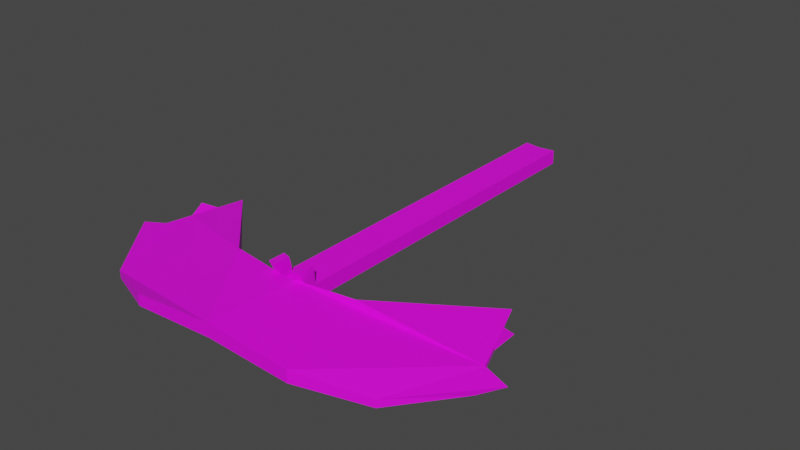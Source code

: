 # Source: cutter.blend  (saved by Blender 4.4.30; exported with 4.5.12 LTS)
import bpy
from mathutils import Matrix  # noqa: F401  (used for matrix-valued properties, if any)

bpy.ops.wm.read_factory_settings(use_empty=True)
scene = bpy.context.scene
scene.name = 'Scene'

# ---- collections
col_collection = bpy.data.collections.new('Collection'); scene.collection.children.link(col_collection)

# ---- images (referenced by path relative to the original .blend; pixels are not part of the script)
import os
ASSET_DIR = os.environ.get("B2B_ASSET_DIR", "")  # directory of the original .blend (textures are referenced by path, not embedded)
HERE = os.path.dirname(os.path.abspath(__file__))  # packed textures are extracted next to this script under _unpacked/

def load_image(name, relpath, width, height, colorspace="sRGB"):
    """Load a texture the original file referenced (path relative to the .blend, or extracted next to this script)."""
    p = next((c for c in (os.path.join(HERE, relpath), os.path.join(ASSET_DIR, relpath)) if relpath and os.path.exists(c)), "")
    if p:
        img = bpy.data.images.load(p, check_existing=True)
        img.name = name
    else:  # same state as the original file: an image datablock whose file is absent (Cycles renders it pink)
        img = bpy.data.images.new(name, width, height)
        img.source = "FILE"
        img.filepath = "//" + (relpath or name)
    img.colorspace_settings.name = colorspace
    return img
img_clean_metal_jpg = load_image('clean_metal.jpg', 'clean_metal.jpg', 1024, 1024, 'sRGB')

# ---- materials (node trees are filled in below, after node groups)
mat_material_001 = bpy.data.materials.new('Material.001')
mat_material_001.use_transparent_shadow = False

# ---- material node trees
mat_material_001.use_nodes = True; mat_material_001.node_tree.nodes.clear()
_N = mat_material_001.node_tree.nodes; _L = mat_material_001.node_tree.links
n0 = _N.new('ShaderNodeBsdfPrincipled'); n0.name = 'Principled BSDF'; n0.location = (10, 300)
n0.distribution = 'GGX'
n0.subsurface_method = 'BURLEY'
n0.inputs[3].default_value = 1.45
n0.inputs[27].default_value = (0.0, 0.0, 0.0, 1.0)
n0.inputs[28].default_value = 1.0
n1 = _N.new('ShaderNodeOutputMaterial'); n1.name = 'Material Output'; n1.location = (300, 300)
n2 = _N.new('ShaderNodeTexImage'); n2.name = 'Image Texture'; n2.location = (-889, 257)
n2.image = img_clean_metal_jpg
_L.new(n0.outputs[0], n1.inputs[0])
_L.new(n2.outputs[0], n0.inputs[0])
n1.is_active_output = True

# ---- world
world_world = bpy.data.worlds.new('World'); scene.world = world_world
world_world.use_nodes = True; world_world.node_tree.nodes.clear()
_N = world_world.node_tree.nodes; _L = world_world.node_tree.links
n0 = _N.new('ShaderNodeOutputWorld'); n0.name = 'World Output'; n0.location = (300, 300)
n1 = _N.new('ShaderNodeBackground'); n1.name = 'Background'; n1.location = (10, 300)
n1.inputs[0].default_value = (0.05088, 0.05088, 0.05088, 1.0)
_L.new(n1.outputs[0], n0.inputs[0])
n0.is_active_output = True
world_world.color = (0.05088, 0.05088, 0.05088)
world_world.use_sun_shadow = False
world_world.sun_shadow_jitter_overblur = 0.0

# ---- meshes
me_plane = bpy.data.meshes.new('Plane')
me_plane.from_pydata([(-0.7881, 0.3065, 0.07554), (-0.9692, -0.1976, 0.0), (-0.3182, -0.1481, 0.0), (-0.7323, -0.5, 0.0), (-0.4105, -0.6426, 0.04472), (-0.3182, -0.1481, 0.1511), (-0.7323, -0.5, 0.03908), (-0.4105, -0.6426, 0.1064), (-0.05647, -0.1849, 0.1511), (-0.05647, -0.1849, 0.03777), (-0.05647, -0.1849, 0.1133), (-0.05647, 1.757, 0.03777), (-0.05647, 1.757, 0.1133), (-0.01404, -0.1909, 0.1511), (-0.01404, -0.1909, 0.1133), (-0.05647, -0.1144, 0.1511), (-0.05647, -0.1144, 0.1133), (-0.01404, -0.1203, 0.1511), (-0.01404, -0.1203, 0.1133), (-0.05647, -0.2117, 0.2074), (-0.01404, -0.2227, 0.2074), (-0.05647, -0.1219, 0.2074), (-0.01404, -0.1329, 0.2074), (-0.8786, 0.05446, 0.03777), (-0.8786, 0.05446, 0.05731), (-0.9239, -0.07156, 0.01889), (-0.9239, -0.07156, 0.04819), (-0.8334, 0.1805, 0.05666), (-0.8334, 0.1805, 0.06643), (-0.9105, 0.1456, 0.08176), (-1.056, -0.1032, 0.02576), (0.8496, 0.3065, 0.07554), (0.03079, -0.6404, 0.06539), (0.03079, -0.1972, 0.0), (1.031, -0.1976, 0.0), (0.03079, -0.5, 0.0), (0.3798, -0.1481, 0.0), (0.7939, -0.5, 0.0), (0.472, -0.6426, 0.04472), (0.03079, -0.6404, 0.1355), (0.03079, -0.1972, 0.1511), (0.3798, -0.1481, 0.1511), (0.7939, -0.5, 0.03908), (0.472, -0.6426, 0.1064), (0.03079, -0.1972, 0.03777), (0.118, -0.1849, 0.1511), (0.03079, -0.1972, 0.1133), (0.118, -0.1849, 0.03777), (0.118, -0.1849, 0.1133), (0.03079, 1.745, 0.03777), (0.03079, 1.745, 0.1133), (0.118, 1.757, 0.03777), (0.118, 1.757, 0.1133), (0.07561, -0.1909, 0.1511), (0.07561, -0.1909, 0.1133), (0.118, -0.1144, 0.1511), (0.118, -0.1144, 0.1133), (0.07561, -0.1203, 0.1511), (0.07561, -0.1203, 0.1133), (0.118, -0.2117, 0.2074), (0.07561, -0.2227, 0.2074), (0.118, -0.1219, 0.2074), (0.07561, -0.1329, 0.2074), (0.9402, 0.05446, 0.03777), (0.9402, 0.05446, 0.05731), (0.9855, -0.07156, 0.01889), (0.9855, -0.07156, 0.04819), (0.8949, 0.1805, 0.05666), (0.8949, 0.1805, 0.06643), (0.972, 0.1456, 0.08176), (1.117, -0.1032, 0.02576)], [], [(26, 30, 6, 7, 39, 40, 13, 8, 5, 0, 28, 24), (3, 35, 32, 4), (25, 23, 27, 0, 2, 33, 35, 3, 1, 30), (3, 4, 7, 6), (2, 0, 5), (4, 32, 39, 7), (0, 27, 28), (49, 11, 12, 50), (8, 19, 21, 15, 16, 10), (14, 10, 16, 18), (10, 14, 46, 50, 12), (9, 10, 12, 11), (46, 14, 13, 40), (18, 16, 15, 17), (17, 15, 21, 22), (17, 22, 20, 13, 14, 18), (5, 8, 10, 9, 44, 33, 2), (19, 20, 22, 21), (8, 13, 20, 19), (24, 23, 25, 26), (6, 30, 1, 3), (25, 30, 26), (44, 9, 11, 49), (24, 28, 29), (27, 23, 29), (28, 27, 29), (23, 24, 29), (66, 64, 68, 31, 41, 45, 53, 40, 39, 43, 42, 70), (37, 38, 32, 35), (65, 70, 34, 37, 35, 33, 36, 31, 67, 63), (37, 42, 43, 38), (36, 41, 31), (38, 43, 39, 32), (31, 68, 67), (49, 50, 52, 51), (45, 48, 56, 55, 61, 59), (54, 58, 56, 48), (48, 52, 50, 46, 54), (47, 51, 52, 48), (46, 40, 53, 54), (58, 57, 55, 56), (57, 62, 61, 55), (57, 58, 54, 53, 60, 62), (41, 36, 33, 44, 47, 48, 45), (59, 61, 62, 60), (45, 59, 60, 53), (64, 66, 65, 63), (42, 37, 34, 70), (65, 66, 70), (44, 49, 51, 47), (64, 69, 68), (67, 69, 63), (68, 69, 67), (63, 69, 64)])
_uv = me_plane.uv_layers.new(name='UVMap')
_uv.uv.foreach_set('vector', [0.0, 0.3125, 0.0, 0.25, 0.25, 0.25, 0.375, 0.125, 0.5, 0.0, 0.5, 0.5, 0.4679, 0.5, 0.4375, 0.5, 0.25, 0.5, 0.0, 0.5, 0.0, 0.4375, 0.0, 0.375, 0.25, 0.25, 0.5, 0.25, 0.5, 0.0, 0.375, 0.125, 0.0, 0.3125, 0.0, 0.375, 0.0, 0.4375, 0.0, 0.5, 0.25, 0.5, 0.5, 0.5, 0.5, 0.25, 0.25, 0.25, 0.0, 0.25, 0.0, 0.3125, 0.25, 0.25, 0.375, 0.125, 0.375, 0.125, 0.25, 0.25, 0.25, 0.5, 0.0, 0.5, 0.25, 0.5, 0.375, 0.125, 0.5, 0.0, 0.5, 0.0, 0.375, 0.125, 0.0, 0.5, 0.0, 0.4375, 0.0, 0.4375, 0.5, 0.5, 0.4375, 0.5, 0.4375, 0.5, 0.5, 0.5, 0.4375, 0.5, 0.4375, 0.5, 0.4375, 0.5, 0.4375, 0.5, 0.4375, 0.5, 0.4375, 0.5, 0.4679, 0.5, 0.4375, 0.5, 0.4375, 0.5, 0.4679, 0.5, 0.4375, 0.5, 0.4679, 0.5, 0.5, 0.5, 0.5, 0.5, 0.4375, 0.5, 0.4375, 0.5, 0.4375, 0.5, 0.4375, 0.5, 0.4375, 0.5, 0.5, 0.5, 0.4679, 0.5, 0.4679, 0.5, 0.5, 0.5, 0.4679, 0.5, 0.4375, 0.5, 0.4375, 0.5, 0.4679, 0.5, 0.4679, 0.5, 0.4375, 0.5, 0.4375, 0.5, 0.4679, 0.5, 0.4679, 0.5, 0.4679, 0.5, 0.4679, 0.5, 0.4679, 0.5, 0.4679, 0.5, 0.4679, 0.5, 0.25, 0.5, 0.4375, 0.5, 0.4375, 0.5, 0.4375, 0.5, 0.5, 0.5, 0.5, 0.5, 0.25, 0.5, 0.4375, 0.5, 0.4679, 0.5, 0.4679, 0.5, 0.4375, 0.5, 0.4375, 0.5, 0.4679, 0.5, 0.4679, 0.5, 0.4375, 0.5, 0.0, 0.375, 0.0, 0.375, 0.0, 0.3125, 0.0, 0.3125, 0.25, 0.25, 0.0, 0.25, 0.0, 0.25, 0.25, 0.25, 0.0, 0.3125, 0.0, 0.3125, 0.0, 0.3125, 0.5, 0.5, 0.4375, 0.5, 0.4375, 0.5, 0.5, 0.5, 0.0, 0.375, 0.0, 0.4375, 0.0, 0.375, 0.0, 0.4375, 0.0, 0.375, 0.0, 0.4375, 0.0, 0.4375, 0.0, 0.4375, 0.0, 0.4375, 0.0, 0.375, 0.0, 0.375, 0.0, 0.375, 0.0, 0.3125, 0.0, 0.375, 0.0, 0.4375, 0.0, 0.5, 0.25, 0.5, 0.4375, 0.5, 0.4679, 0.5, 0.5, 0.5, 0.5, 0.0, 0.375, 0.125, 0.25, 0.25, 0.0, 0.25, 0.25, 0.25, 0.375, 0.125, 0.5, 0.0, 0.5, 0.25, 0.0, 0.3125, 0.0, 0.3125, 0.0, 0.25, 0.25, 0.25, 0.5, 0.25, 0.5, 0.5, 0.25, 0.5, 0.0, 0.5, 0.0, 0.4375, 0.0, 0.375, 0.25, 0.25, 0.25, 0.25, 0.375, 0.125, 0.375, 0.125, 0.25, 0.5, 0.25, 0.5, 0.0, 0.5, 0.375, 0.125, 0.375, 0.125, 0.5, 0.0, 0.5, 0.0, 0.0, 0.5, 0.0, 0.4375, 0.0, 0.4375, 0.5, 0.5, 0.5, 0.5, 0.4375, 0.5, 0.4375, 0.5, 0.4375, 0.5, 0.4375, 0.5, 0.4375, 0.5, 0.4375, 0.5, 0.4375, 0.5, 0.4375, 0.5, 0.4679, 0.5, 0.4679, 0.5, 0.4375, 0.5, 0.4375, 0.5, 0.4375, 0.5, 0.4375, 0.5, 0.5, 0.5, 0.5, 0.5, 0.4679, 0.5, 0.4375, 0.5, 0.4375, 0.5, 0.4375, 0.5, 0.4375, 0.5, 0.5, 0.5, 0.5, 0.5, 0.4679, 0.5, 0.4679, 0.5, 0.4679, 0.5, 0.4679, 0.5, 0.4375, 0.5, 0.4375, 0.5, 0.4679, 0.5, 0.4679, 0.5, 0.4375, 0.5, 0.4375, 0.5, 0.4679, 0.5, 0.4679, 0.5, 0.4679, 0.5, 0.4679, 0.5, 0.4679, 0.5, 0.4679, 0.5, 0.25, 0.5, 0.25, 0.5, 0.5, 0.5, 0.5, 0.5, 0.4375, 0.5, 0.4375, 0.5, 0.4375, 0.5, 0.4375, 0.5, 0.4375, 0.5, 0.4679, 0.5, 0.4679, 0.5, 0.4375, 0.5, 0.4375, 0.5, 0.4679, 0.5, 0.4679, 0.5, 0.0, 0.375, 0.0, 0.3125, 0.0, 0.3125, 0.0, 0.375, 0.25, 0.25, 0.25, 0.25, 0.0, 0.25, 0.0, 0.25, 0.0, 0.3125, 0.0, 0.3125, 0.0, 0.3125, 0.5, 0.5, 0.5, 0.5, 0.4375, 0.5, 0.4375, 0.5, 0.0, 0.375, 0.0, 0.375, 0.0, 0.4375, 0.0, 0.4375, 0.0, 0.4375, 0.0, 0.375, 0.0, 0.4375, 0.0, 0.4375, 0.0, 0.4375, 0.0, 0.375, 0.0, 0.375, 0.0, 0.375])
me_plane.materials.append(mat_material_001)
me_plane.use_remesh_fix_poles = True
me_plane.use_remesh_preserve_attributes = False
me_plane.use_mirror_vertex_groups = False
me_plane.update()

# ---- objects
ob_model = bpy.data.objects.new('model', me_plane)

# ---- transforms, parenting, visibility, modifiers, constraints
ob_model.location = (0.0, 0.0, 0.0)
ob_model.lineart.crease_threshold = 0.0

# ---- collection membership
col_collection.objects.link(ob_model)

# ---- scene / render settings (as saved in the file)
scene.frame_start = 1; scene.frame_end = 250; scene.frame_set(1)
scene.render.engine = 'BLENDER_EEVEE_NEXT'
scene.cycles.use_denoising = False
scene.cycles.samples = 128
scene.cycles.sampling_pattern = 'TABULATED_SOBOL'
scene.cycles.use_adaptive_sampling = False
scene.cycles.use_light_tree = False
scene.view_settings.view_transform = 'Filmic'
bpy.context.view_layer.update()

# ---- added for rendering (the .blend has no active camera and no usable light): camera, sun
cam_auto = bpy.data.cameras.new('AutoCamera')
cam_auto.lens = 50.0
cam_auto.sensor_width = 36.0
cam_auto.clip_end = 1000.0
ob_auto_camera = bpy.data.objects.new('AutoCamera', cam_auto)
scene.collection.objects.link(ob_auto_camera)
ob_auto_camera.location = (3.03217, -3.04452, 2.50481)
ob_auto_camera.rotation_euler = (1.09748, -7.21219e-08, 0.694738)
scene.camera = ob_auto_camera
light_auto_sun = bpy.data.lights.new('AutoSun', 'SUN')
light_auto_sun.energy = 3.0
light_auto_sun.angle = 0.0523599
ob_auto_sun = bpy.data.objects.new('AutoSun', light_auto_sun)
scene.collection.objects.link(ob_auto_sun)
ob_auto_sun.rotation_euler = (0.872665, 0.174533, 0.523599)
bpy.context.view_layer.update()
